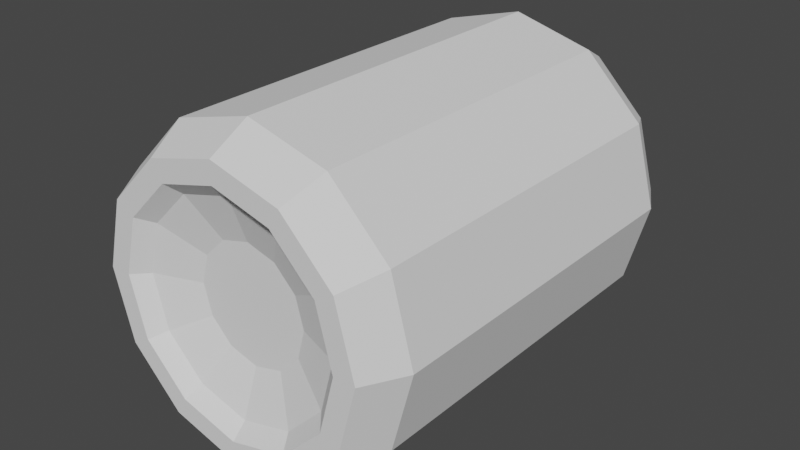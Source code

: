 # Source: can.blend  (saved by Blender 2.80.75; exported with 4.5.12 LTS)
import bpy
from mathutils import Matrix  # noqa: F401  (used for matrix-valued properties, if any)

bpy.ops.wm.read_factory_settings(use_empty=True)
scene = bpy.context.scene
scene.name = 'Scene'

# ---- collections
col_collection = bpy.data.collections.new('Collection'); scene.collection.children.link(col_collection)

# ---- world
world_world = bpy.data.worlds.new('World'); scene.world = world_world
world_world.use_nodes = True; world_world.node_tree.nodes.clear()
_N = world_world.node_tree.nodes; _L = world_world.node_tree.links
n0 = _N.new('ShaderNodeOutputWorld'); n0.name = 'World Output'; n0.location = (300, 300)
n1 = _N.new('ShaderNodeBackground'); n1.name = 'Background'; n1.location = (10, 300)
n1.inputs[0].default_value = (0.05088, 0.05088, 0.05088, 1.0)
_L.new(n1.outputs[0], n0.inputs[0])
n0.is_active_output = True
world_world.color = (0.05088, 0.05088, 0.05088)
world_world.use_sun_shadow = False
world_world.sun_shadow_jitter_overblur = 0.0

# ---- meshes
me_cylinder = bpy.data.meshes.new('Cylinder')
me_cylinder.from_pydata([(-0.6621, -1.473, 0.4604), (-1.029, -0.08248, 0.09471), (-0.3944, -1.473, 0.7281), (-0.8947, -0.08248, -0.4053), (-0.02867, -1.473, 0.8261), (-0.5287, -0.08248, -0.7713), (0.337, -1.473, 0.7281), (-0.02867, -0.08248, -0.9053), (0.6047, -1.473, 0.4604), (0.4713, -0.08248, -0.7713), (0.7027, -1.473, 0.09471), (0.8374, -0.08248, -0.4053), (0.6047, -1.473, -0.271), (0.9713, -0.08248, 0.09471), (0.337, -1.473, -0.5387), (0.8374, -0.08248, 0.5947), (-0.02867, -1.473, -0.6367), (0.4713, -0.08248, 0.9607), (-0.3944, -1.473, -0.5387), (-0.02867, -0.08248, 1.095), (-0.7601, -1.473, 0.09471), (-0.5287, -0.08248, 0.9607), (-0.6621, -1.473, -0.271), (-0.8947, -0.08248, 0.5947), (-0.8945, -1.473, 0.09471), (-1.029, -1.226, 0.09471), (-0.7785, -1.473, -0.3382), (-0.8947, -1.226, -0.4053), (-0.4616, -1.473, -0.6552), (-0.5287, -1.226, -0.7713), (-0.02867, -1.473, -0.7712), (-0.02867, -1.226, -0.9053), (0.4043, -1.473, -0.6552), (0.4713, -1.226, -0.7713), (0.7212, -1.473, -0.3382), (0.8374, -1.226, -0.4053), (0.8372, -1.473, 0.09471), (0.9713, -1.226, 0.09471), (0.7212, -1.473, 0.5276), (0.8374, -1.226, 0.5947), (0.4043, -1.473, 0.8446), (0.4713, -1.226, 0.9607), (-0.02867, -1.473, 0.9606), (-0.02867, -1.226, 1.095), (-0.4616, -1.473, 0.8446), (-0.5287, -1.226, 0.9607), (-0.7785, -1.473, 0.5276), (-0.8947, -1.226, 0.5947), (-0.6747, -1.383, 0.09471), (-0.5882, -1.383, 0.4177), (-0.3517, -1.383, 0.6542), (-0.02867, -1.383, 0.7407), (0.2943, -1.383, 0.6542), (0.5308, -1.383, 0.4177), (0.6174, -1.383, 0.09471), (0.5308, -1.383, -0.2283), (0.2943, -1.383, -0.4648), (-0.02867, -1.383, -0.5513), (-0.3517, -1.383, -0.4648), (-0.5882, -1.383, -0.2283), (-0.6621, 1.227, 0.4604), (-0.3944, 1.227, 0.7281), (-0.02867, 1.227, 0.8261), (0.337, 1.227, 0.7281), (0.6047, 1.227, 0.4604), (0.7027, 1.227, 0.09471), (0.6047, 1.227, -0.271), (0.337, 1.227, -0.5387), (-0.02867, 1.227, -0.6367), (-0.3944, 1.227, -0.5387), (-0.7601, 1.227, 0.09471), (-0.6621, 1.227, -0.271), (-0.8945, 1.227, 0.09471), (-1.029, 0.9826, 0.09471), (-0.7785, 1.227, -0.3382), (-0.8947, 0.9826, -0.4053), (-0.4616, 1.227, -0.6552), (-0.5287, 0.9826, -0.7713), (-0.02867, 1.227, -0.7712), (-0.02867, 0.9826, -0.9053), (0.4043, 1.227, -0.6552), (0.4713, 0.9826, -0.7713), (0.7212, 1.227, -0.3382), (0.8374, 0.9826, -0.4053), (0.8372, 1.227, 0.09471), (0.9713, 0.9826, 0.09471), (0.7212, 1.227, 0.5276), (0.8374, 0.9826, 0.5947), (0.4043, 1.227, 0.8446), (0.4713, 0.9826, 0.9607), (-0.02867, 1.227, 0.9606), (-0.02867, 0.9826, 1.095), (-0.4616, 1.227, 0.8446), (-0.5287, 0.9826, 0.9607), (-0.7785, 1.227, 0.5276), (-0.8947, 0.9826, 0.5947), (-0.2819, 1.145, 0.423), (-0.248, 1.145, 0.4989), (-0.1553, 1.145, 0.5545), (-0.02867, 1.145, 0.5748), (0.09795, 1.145, 0.5545), (0.1906, 1.145, 0.4989), (0.2246, 1.145, 0.423), (0.1906, 1.145, 0.347), (0.09795, 1.145, 0.2915), (-0.02867, 1.145, 0.2711), (-0.1553, 1.145, 0.2915), (-0.248, 1.145, 0.347), (-0.6747, 1.136, 0.09471), (-0.5882, 1.136, 0.4177), (-0.3517, 1.136, 0.6542), (-0.02867, 1.136, 0.7407), (0.2943, 1.136, 0.6542), (0.5308, 1.136, 0.4177), (0.6174, 1.136, 0.09471), (0.5308, 1.136, -0.2283), (0.2943, 1.136, -0.4648), (-0.02867, 1.136, -0.5513), (-0.3517, 1.136, -0.4648), (-0.5882, 1.136, -0.2283), (-0.2819, 1.186, 0.423), (-0.248, 1.186, 0.4989), (-0.1553, 1.186, 0.5545), (-0.02867, 1.186, 0.5748), (0.09795, 1.186, 0.5545), (0.1906, 1.186, 0.4989), (0.2246, 1.186, 0.423), (0.1906, 1.186, 0.347), (0.09795, 1.186, 0.2915), (-0.02867, 1.186, 0.2711), (-0.1553, 1.186, 0.2915), (-0.248, 1.186, 0.347), (-0.3901, -1.28, 0.09471), (-0.3417, -1.28, 0.2754), (-0.2094, -1.28, 0.4077), (-0.02867, -1.28, 0.4562), (0.1521, -1.28, 0.4077), (0.2844, -1.28, 0.2754), (0.3328, -1.28, 0.09471), (0.2844, -1.28, -0.08602), (0.1521, -1.28, -0.2183), (-0.02867, -1.28, -0.2668), (-0.2094, -1.28, -0.2183), (-0.3417, -1.28, -0.08602)], [], [(47, 23, 1, 25), (29, 5, 7, 31), (31, 7, 9, 33), (33, 9, 11, 35), (35, 11, 13, 37), (37, 13, 15, 39), (39, 15, 17, 41), (41, 17, 19, 43), (43, 19, 21, 45), (45, 21, 23, 47), (6, 4, 51, 52), (27, 3, 5, 29), (25, 1, 3, 27), (25, 27, 26, 24), (27, 29, 28, 26), (29, 31, 30, 28), (31, 33, 32, 30), (33, 35, 34, 32), (35, 37, 36, 34), (37, 39, 38, 36), (39, 41, 40, 38), (41, 43, 42, 40), (43, 45, 44, 42), (45, 47, 46, 44), (47, 25, 24, 46), (28, 30, 16, 18), (44, 46, 0, 2), (26, 28, 18, 22), (42, 44, 2, 4), (24, 26, 22, 20), (40, 42, 4, 6), (38, 40, 6, 8), (36, 38, 8, 10), (46, 24, 20, 0), (34, 36, 10, 12), (32, 34, 12, 14), (30, 32, 14, 16), (49, 48, 132, 133), (16, 14, 56, 57), (2, 0, 49, 50), (12, 10, 54, 55), (8, 6, 52, 53), (4, 2, 50, 51), (20, 22, 59, 48), (0, 20, 48, 49), (18, 16, 57, 58), (14, 12, 55, 56), (10, 8, 53, 54), (22, 18, 58, 59), (95, 73, 1, 23), (77, 79, 7, 5), (79, 81, 9, 7), (81, 83, 11, 9), (83, 85, 13, 11), (85, 87, 15, 13), (87, 89, 17, 15), (89, 91, 19, 17), (91, 93, 21, 19), (93, 95, 23, 21), (63, 112, 111, 62), (75, 77, 5, 3), (73, 75, 3, 1), (73, 72, 74, 75), (75, 74, 76, 77), (77, 76, 78, 79), (79, 78, 80, 81), (81, 80, 82, 83), (83, 82, 84, 85), (85, 84, 86, 87), (87, 86, 88, 89), (89, 88, 90, 91), (91, 90, 92, 93), (93, 92, 94, 95), (95, 94, 72, 73), (76, 69, 68, 78), (92, 61, 60, 94), (74, 71, 69, 76), (90, 62, 61, 92), (72, 70, 71, 74), (88, 63, 62, 90), (86, 64, 63, 88), (84, 65, 64, 86), (94, 60, 70, 72), (82, 66, 65, 84), (80, 67, 66, 82), (78, 68, 67, 80), (102, 103, 127, 126), (68, 117, 116, 67), (61, 110, 109, 60), (66, 115, 114, 65), (64, 113, 112, 63), (62, 111, 110, 61), (70, 108, 119, 71), (60, 109, 108, 70), (69, 118, 117, 68), (67, 116, 115, 66), (65, 114, 113, 64), (71, 119, 118, 69), (97, 96, 108, 109), (98, 97, 109, 110), (99, 98, 110, 111), (100, 99, 111, 112), (101, 100, 112, 113), (102, 101, 113, 114), (103, 102, 114, 115), (104, 103, 115, 116), (105, 104, 116, 117), (106, 105, 117, 118), (107, 106, 118, 119), (96, 107, 119, 108), (120, 121, 122, 123, 124, 125, 126, 127, 128, 129, 130, 131), (99, 100, 124, 123), (106, 107, 131, 130), (96, 97, 121, 120), (103, 104, 128, 127), (100, 101, 125, 124), (107, 96, 120, 131), (97, 98, 122, 121), (104, 105, 129, 128), (101, 102, 126, 125), (98, 99, 123, 122), (105, 106, 130, 129), (132, 143, 142, 141, 140, 139, 138, 137, 136, 135, 134, 133), (56, 55, 139, 140), (53, 52, 136, 137), (48, 59, 143, 132), (50, 49, 133, 134), (57, 56, 140, 141), (54, 53, 137, 138), (51, 50, 134, 135), (58, 57, 141, 142), (55, 54, 138, 139), (52, 51, 135, 136), (59, 58, 142, 143)])
_uv = me_cylinder.uv_layers.new(name='UVMap')
_uv.uv.foreach_set('vector', [0.08333, 0.5417, 0.08333, 1.0, 7.451e-08, 1.0, 7.451e-08, 0.5417, 0.8333, 0.5417, 0.8333, 1.0, 0.75, 1.0, 0.75, 0.5417, 0.75, 0.5417, 0.75, 1.0, 0.6667, 1.0, 0.6667, 0.5417, 0.6667, 0.5417, 0.6667, 1.0, 0.5833, 1.0, 0.5833, 0.5417, 0.5833, 0.5417, 0.5833, 1.0, 0.5, 1.0, 0.5, 0.5417, 0.5, 0.5417, 0.5, 1.0, 0.4167, 1.0, 0.4167, 0.5417, 0.4167, 0.5417, 0.4167, 1.0, 0.3333, 1.0, 0.3333, 0.5417, 0.3333, 0.5417, 0.3333, 1.0, 0.25, 1.0, 0.25, 0.5417, 0.25, 0.5417, 0.25, 1.0, 0.1667, 1.0, 0.1667, 0.5417, 0.1667, 0.5417, 0.1667, 1.0, 0.08333, 1.0, 0.08333, 0.5417, 0.3261, 0.5, 0.2572, 0.5, 0.2572, 0.5, 0.3261, 0.5, 0.9167, 0.5417, 0.9167, 1.0, 0.8333, 1.0, 0.8333, 0.5417, 1.0, 0.5417, 1.0, 1.0, 0.9167, 1.0, 0.9167, 0.5417, 1.0, 0.5417, 0.9167, 0.5417, 0.9239, 0.5, 0.9928, 0.5, 0.9167, 0.5417, 0.8333, 0.5417, 0.8405, 0.5, 0.9095, 0.5, 0.8333, 0.5417, 0.75, 0.5417, 0.7572, 0.5, 0.8261, 0.5, 0.75, 0.5417, 0.6667, 0.5417, 0.6739, 0.5, 0.7428, 0.5, 0.6667, 0.5417, 0.5833, 0.5417, 0.5905, 0.5, 0.6595, 0.5, 0.5833, 0.5417, 0.5, 0.5417, 0.5072, 0.5, 0.5761, 0.5, 0.5, 0.5417, 0.4167, 0.5417, 0.4239, 0.5, 0.4928, 0.5, 0.4167, 0.5417, 0.3333, 0.5417, 0.3405, 0.5, 0.4095, 0.5, 0.3333, 0.5417, 0.25, 0.5417, 0.2572, 0.5, 0.3261, 0.5, 0.25, 0.5417, 0.1667, 0.5417, 0.1739, 0.5, 0.2428, 0.5, 0.1667, 0.5417, 0.08333, 0.5417, 0.09053, 0.5, 0.1595, 0.5, 0.08333, 0.5417, 7.451e-08, 0.5417, 0.007193, 0.5, 0.07614, 0.5, 0.8261, 0.5, 0.7572, 0.5, 0.7572, 0.5, 0.8261, 0.5, 0.1595, 0.5, 0.09053, 0.5, 0.09053, 0.5, 0.1595, 0.5, 0.9095, 0.5, 0.8405, 0.5, 0.8405, 0.5, 0.9095, 0.5, 0.2428, 0.5, 0.1739, 0.5, 0.1739, 0.5, 0.2428, 0.5, 0.9928, 0.5, 0.9239, 0.5, 0.9239, 0.5, 0.9928, 0.5, 0.3261, 0.5, 0.2572, 0.5, 0.2572, 0.5, 0.3261, 0.5, 0.4095, 0.5, 0.3405, 0.5, 0.3405, 0.5, 0.4095, 0.5, 0.4928, 0.5, 0.4239, 0.5, 0.4239, 0.5, 0.4928, 0.5, 0.07614, 0.5, 0.007193, 0.5, 0.007193, 0.5, 0.07614, 0.5, 0.5761, 0.5, 0.5072, 0.5, 0.5072, 0.5, 0.5761, 0.5, 0.6595, 0.5, 0.5905, 0.5, 0.5905, 0.5, 0.6595, 0.5, 0.7428, 0.5, 0.6739, 0.5, 0.6739, 0.5, 0.7428, 0.5, 0.07614, 0.5, 0.007193, 0.5, 0.007193, 0.5, 0.07614, 0.5, 0.7428, 0.5, 0.6739, 0.5, 0.6739, 0.5, 0.7428, 0.5, 0.1595, 0.5, 0.09053, 0.5, 0.09053, 0.5, 0.1595, 0.5, 0.5761, 0.5, 0.5072, 0.5, 0.5072, 0.5, 0.5761, 0.5, 0.4095, 0.5, 0.3405, 0.5, 0.3405, 0.5, 0.4095, 0.5, 0.2428, 0.5, 0.1739, 0.5, 0.1739, 0.5, 0.2428, 0.5, 0.9928, 0.5, 0.9239, 0.5, 0.9239, 0.5, 0.9928, 0.5, 0.07614, 0.5, 0.007193, 0.5, 0.007193, 0.5, 0.07614, 0.5, 0.8261, 0.5, 0.7572, 0.5, 0.7572, 0.5, 0.8261, 0.5, 0.6595, 0.5, 0.5905, 0.5, 0.5905, 0.5, 0.6595, 0.5, 0.4928, 0.5, 0.4239, 0.5, 0.4239, 0.5, 0.4928, 0.5, 0.9095, 0.5, 0.8405, 0.5, 0.8405, 0.5, 0.9095, 0.5, 0.08333, 0.5417, 7.451e-08, 0.5417, 7.451e-08, 1.0, 0.08333, 1.0, 0.8333, 0.5417, 0.75, 0.5417, 0.75, 1.0, 0.8333, 1.0, 0.75, 0.5417, 0.6667, 0.5417, 0.6667, 1.0, 0.75, 1.0, 0.6667, 0.5417, 0.5833, 0.5417, 0.5833, 1.0, 0.6667, 1.0, 0.5833, 0.5417, 0.5, 0.5417, 0.5, 1.0, 0.5833, 1.0, 0.5, 0.5417, 0.4167, 0.5417, 0.4167, 1.0, 0.5, 1.0, 0.4167, 0.5417, 0.3333, 0.5417, 0.3333, 1.0, 0.4167, 1.0, 0.3333, 0.5417, 0.25, 0.5417, 0.25, 1.0, 0.3333, 1.0, 0.25, 0.5417, 0.1667, 0.5417, 0.1667, 1.0, 0.25, 1.0, 0.1667, 0.5417, 0.08333, 0.5417, 0.08333, 1.0, 0.1667, 1.0, 0.3261, 0.5, 0.3261, 0.5, 0.2572, 0.5, 0.2572, 0.5, 0.9167, 0.5417, 0.8333, 0.5417, 0.8333, 1.0, 0.9167, 1.0, 1.0, 0.5417, 0.9167, 0.5417, 0.9167, 1.0, 1.0, 1.0, 1.0, 0.5417, 0.9928, 0.5, 0.9239, 0.5, 0.9167, 0.5417, 0.9167, 0.5417, 0.9095, 0.5, 0.8405, 0.5, 0.8333, 0.5417, 0.8333, 0.5417, 0.8261, 0.5, 0.7572, 0.5, 0.75, 0.5417, 0.75, 0.5417, 0.7428, 0.5, 0.6739, 0.5, 0.6667, 0.5417, 0.6667, 0.5417, 0.6595, 0.5, 0.5905, 0.5, 0.5833, 0.5417, 0.5833, 0.5417, 0.5761, 0.5, 0.5072, 0.5, 0.5, 0.5417, 0.5, 0.5417, 0.4928, 0.5, 0.4239, 0.5, 0.4167, 0.5417, 0.4167, 0.5417, 0.4095, 0.5, 0.3405, 0.5, 0.3333, 0.5417, 0.3333, 0.5417, 0.3261, 0.5, 0.2572, 0.5, 0.25, 0.5417, 0.25, 0.5417, 0.2428, 0.5, 0.1739, 0.5, 0.1667, 0.5417, 0.1667, 0.5417, 0.1595, 0.5, 0.09053, 0.5, 0.08333, 0.5417, 0.08333, 0.5417, 0.07614, 0.5, 0.007193, 0.5, 7.451e-08, 0.5417, 0.8261, 0.5, 0.8261, 0.5, 0.7572, 0.5, 0.7572, 0.5, 0.1595, 0.5, 0.1595, 0.5, 0.09053, 0.5, 0.09053, 0.5, 0.9095, 0.5, 0.9095, 0.5, 0.8405, 0.5, 0.8405, 0.5, 0.2428, 0.5, 0.2428, 0.5, 0.1739, 0.5, 0.1739, 0.5, 0.9928, 0.5, 0.9928, 0.5, 0.9239, 0.5, 0.9239, 0.5, 0.3261, 0.5, 0.3261, 0.5, 0.2572, 0.5, 0.2572, 0.5, 0.4095, 0.5, 0.4095, 0.5, 0.3405, 0.5, 0.3405, 0.5, 0.4928, 0.5, 0.4928, 0.5, 0.4239, 0.5, 0.4239, 0.5, 0.07614, 0.5, 0.07614, 0.5, 0.007193, 0.5, 0.007193, 0.5, 0.5761, 0.5, 0.5761, 0.5, 0.5072, 0.5, 0.5072, 0.5, 0.6595, 0.5, 0.6595, 0.5, 0.5905, 0.5, 0.5905, 0.5, 0.7428, 0.5, 0.7428, 0.5, 0.6739, 0.5, 0.6739, 0.5, 0.75, 0.1399, 0.805, 0.1547, 0.805, 0.1547, 0.75, 0.1399, 0.7428, 0.5, 0.7428, 0.5, 0.6739, 0.5, 0.6739, 0.5, 0.1595, 0.5, 0.1595, 0.5, 0.09053, 0.5, 0.09053, 0.5, 0.5761, 0.5, 0.5761, 0.5, 0.5072, 0.5, 0.5072, 0.5, 0.4095, 0.5, 0.4095, 0.5, 0.3405, 0.5, 0.3405, 0.5, 0.2428, 0.5, 0.2428, 0.5, 0.1739, 0.5, 0.1739, 0.5, 0.9928, 0.5, 0.9928, 0.5, 0.9239, 0.5, 0.9239, 0.5, 0.07614, 0.5, 0.07614, 0.5, 0.007193, 0.5, 0.007193, 0.5, 0.8261, 0.5, 0.8261, 0.5, 0.7572, 0.5, 0.7572, 0.5, 0.6595, 0.5, 0.6595, 0.5, 0.5905, 0.5, 0.5905, 0.5, 0.4928, 0.5, 0.4928, 0.5, 0.4239, 0.5, 0.4239, 0.5, 0.9095, 0.5, 0.9095, 0.5, 0.8405, 0.5, 0.8405, 0.5, 0.695, 0.3453, 0.75, 0.3601, 0.75, 0.4486, 0.6507, 0.422, 0.6547, 0.305, 0.695, 0.3453, 0.6507, 0.422, 0.578, 0.3493, 0.6399, 0.25, 0.6547, 0.305, 0.578, 0.3493, 0.5514, 0.25, 0.6547, 0.195, 0.6399, 0.25, 0.5514, 0.25, 0.578, 0.1507, 0.695, 0.1547, 0.6547, 0.195, 0.578, 0.1507, 0.6507, 0.07804, 0.75, 0.1399, 0.695, 0.1547, 0.6507, 0.07804, 0.75, 0.05143, 0.805, 0.1547, 0.75, 0.1399, 0.75, 0.05143, 0.8493, 0.07804, 0.8453, 0.195, 0.805, 0.1547, 0.8493, 0.07804, 0.922, 0.1507, 0.8601, 0.25, 0.8453, 0.195, 0.922, 0.1507, 0.9486, 0.25, 0.8453, 0.305, 0.8601, 0.25, 0.9486, 0.25, 0.922, 0.3493, 0.805, 0.3453, 0.8453, 0.305, 0.922, 0.3493, 0.8493, 0.422, 0.75, 0.3601, 0.805, 0.3453, 0.8493, 0.422, 0.75, 0.4486, 0.75, 0.3601, 0.695, 0.3453, 0.6547, 0.305, 0.6399, 0.25, 0.6547, 0.195, 0.695, 0.1547, 0.75, 0.1399, 0.805, 0.1547, 0.8453, 0.195, 0.8601, 0.25, 0.8453, 0.305, 0.805, 0.3453, 0.6399, 0.25, 0.6547, 0.195, 0.6547, 0.195, 0.6399, 0.25, 0.8453, 0.305, 0.805, 0.3453, 0.805, 0.3453, 0.8453, 0.305, 0.75, 0.3601, 0.695, 0.3453, 0.695, 0.3453, 0.75, 0.3601, 0.805, 0.1547, 0.8453, 0.195, 0.8453, 0.195, 0.805, 0.1547, 0.6547, 0.195, 0.695, 0.1547, 0.695, 0.1547, 0.6547, 0.195, 0.805, 0.3453, 0.75, 0.3601, 0.75, 0.3601, 0.805, 0.3453, 0.695, 0.3453, 0.6547, 0.305, 0.6547, 0.305, 0.695, 0.3453, 0.8453, 0.195, 0.8601, 0.25, 0.8601, 0.25, 0.8453, 0.195, 0.695, 0.1547, 0.75, 0.1399, 0.75, 0.1399, 0.695, 0.1547, 0.6547, 0.305, 0.6399, 0.25, 0.6399, 0.25, 0.6547, 0.305, 0.8601, 0.25, 0.8453, 0.305, 0.8453, 0.305, 0.8601, 0.25, 0.75, 0.4486, 0.8493, 0.422, 0.922, 0.3493, 0.9486, 0.25, 0.922, 0.1507, 0.8493, 0.07804, 0.75, 0.05143, 0.6507, 0.07804, 0.578, 0.1507, 0.5514, 0.25, 0.578, 0.3493, 0.6507, 0.422, 0.6595, 0.5, 0.5905, 0.5, 0.5905, 0.5, 0.6595, 0.5, 0.4095, 0.5, 0.3405, 0.5, 0.3405, 0.5, 0.4095, 0.5, 0.9928, 0.5, 0.9239, 0.5, 0.9239, 0.5, 0.9928, 0.5, 0.1595, 0.5, 0.09053, 0.5, 0.09053, 0.5, 0.1595, 0.5, 0.7428, 0.5, 0.6739, 0.5, 0.6739, 0.5, 0.7428, 0.5, 0.4928, 0.5, 0.4239, 0.5, 0.4239, 0.5, 0.4928, 0.5, 0.2428, 0.5, 0.1739, 0.5, 0.1739, 0.5, 0.2428, 0.5, 0.8261, 0.5, 0.7572, 0.5, 0.7572, 0.5, 0.8261, 0.5, 0.5761, 0.5, 0.5072, 0.5, 0.5072, 0.5, 0.5761, 0.5, 0.3261, 0.5, 0.2572, 0.5, 0.2572, 0.5, 0.3261, 0.5, 0.9095, 0.5, 0.8405, 0.5, 0.8405, 0.5, 0.9095, 0.5])
me_cylinder.use_remesh_preserve_volume = False
me_cylinder.use_remesh_preserve_attributes = False
me_cylinder.use_mirror_vertex_groups = False
me_cylinder.update()

# ---- objects
ob_cylinder = bpy.data.objects.new('Cylinder', me_cylinder)

# ---- transforms, parenting, visibility, modifiers, constraints
ob_cylinder.location = (0.0, 0.0, 0.0)
ob_cylinder.lineart.crease_threshold = 0.0

# ---- collection membership
col_collection.objects.link(ob_cylinder)

# ---- scene / render settings (as saved in the file)
scene.frame_start = 1; scene.frame_end = 250; scene.frame_set(0)
scene.render.engine = 'BLENDER_EEVEE_NEXT'
scene.cycles.use_denoising = False
scene.cycles.samples = 128
scene.cycles.sampling_pattern = 'TABULATED_SOBOL'
scene.cycles.use_adaptive_sampling = False
scene.cycles.use_light_tree = False
scene.view_settings.view_transform = 'Filmic'
bpy.context.view_layer.update()

# ---- added for rendering (the .blend has no active camera and no usable light): camera, sun
cam_auto = bpy.data.cameras.new('AutoCamera')
cam_auto.lens = 50.0
cam_auto.sensor_width = 36.0
cam_auto.clip_end = 1000.0
ob_auto_camera = bpy.data.objects.new('AutoCamera', cam_auto)
scene.collection.objects.link(ob_auto_camera)
ob_auto_camera.location = (3.58908, -4.46467, 2.9889)
ob_auto_camera.rotation_euler = (1.09748, -7.21219e-08, 0.694738)
scene.camera = ob_auto_camera
light_auto_sun = bpy.data.lights.new('AutoSun', 'SUN')
light_auto_sun.energy = 3.0
light_auto_sun.angle = 0.0523599
ob_auto_sun = bpy.data.objects.new('AutoSun', light_auto_sun)
scene.collection.objects.link(ob_auto_sun)
ob_auto_sun.rotation_euler = (0.872665, 0.174533, 0.523599)
bpy.context.view_layer.update()
